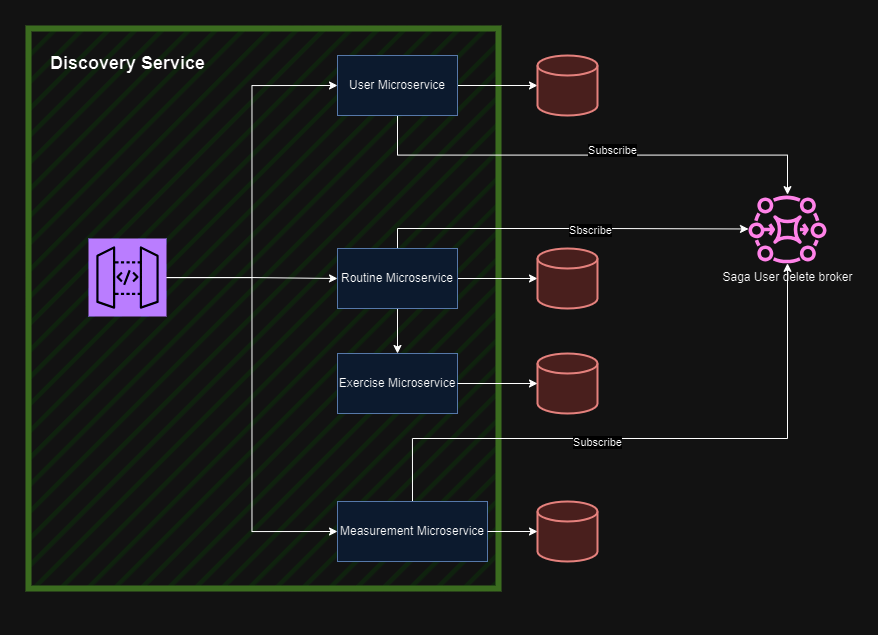

The diagram above was exported from draw.io. Its source (the exported page's mxGraphModel, read from the mxfile embedded in the PNG):
<mxGraphModel dx="1235" dy="614" grid="1" gridSize="10" guides="1" tooltips="1" connect="1" arrows="1" fold="1" page="1" pageScale="1" pageWidth="1100" pageHeight="850" math="0" shadow="0">
  <root>
    <mxCell id="0" />
    <mxCell id="1" parent="0" />
    <mxCell id="gBj_W5-rRs5j6JQp2Agk-27" value="&lt;div&gt;&lt;br&gt;&lt;/div&gt;" style="verticalLabelPosition=bottom;verticalAlign=top;html=1;shape=mxgraph.basic.rect;fillColor2=none;strokeWidth=6;size=20;indent=5;fillColor=#d5e8d4;strokeColor=#82b366;fillStyle=hatch;" vertex="1" parent="1">
      <mxGeometry x="100" y="80" width="470" height="560" as="geometry" />
    </mxCell>
    <mxCell id="gBj_W5-rRs5j6JQp2Agk-21" style="edgeStyle=orthogonalEdgeStyle;rounded=0;orthogonalLoop=1;jettySize=auto;html=1;" edge="1" parent="1" source="nP5ex5qmtVq5_EAFh7Zi-1" target="nP5ex5qmtVq5_EAFh7Zi-7">
      <mxGeometry relative="1" as="geometry" />
    </mxCell>
    <mxCell id="gBj_W5-rRs5j6JQp2Agk-22" style="edgeStyle=orthogonalEdgeStyle;rounded=0;orthogonalLoop=1;jettySize=auto;html=1;entryX=0;entryY=0.5;entryDx=0;entryDy=0;" edge="1" parent="1" source="nP5ex5qmtVq5_EAFh7Zi-1" target="nP5ex5qmtVq5_EAFh7Zi-6">
      <mxGeometry relative="1" as="geometry" />
    </mxCell>
    <mxCell id="gBj_W5-rRs5j6JQp2Agk-23" style="edgeStyle=orthogonalEdgeStyle;rounded=0;orthogonalLoop=1;jettySize=auto;html=1;entryX=0;entryY=0.5;entryDx=0;entryDy=0;" edge="1" parent="1" source="nP5ex5qmtVq5_EAFh7Zi-1" target="nP5ex5qmtVq5_EAFh7Zi-8">
      <mxGeometry relative="1" as="geometry" />
    </mxCell>
    <mxCell id="nP5ex5qmtVq5_EAFh7Zi-1" value="" style="sketch=0;points=[[0,0,0],[0.25,0,0],[0.5,0,0],[0.75,0,0],[1,0,0],[0,1,0],[0.25,1,0],[0.5,1,0],[0.75,1,0],[1,1,0],[0,0.25,0],[0,0.5,0],[0,0.75,0],[1,0.25,0],[1,0.5,0],[1,0.75,0]];outlineConnect=0;fontColor=#232F3E;fillColor=#8C4FFF;strokeColor=#ffffff;dashed=0;verticalLabelPosition=bottom;verticalAlign=top;align=center;html=1;fontSize=12;fontStyle=0;aspect=fixed;shape=mxgraph.aws4.resourceIcon;resIcon=mxgraph.aws4.api_gateway;" parent="1" vertex="1">
      <mxGeometry x="160" y="290" width="78" height="78" as="geometry" />
    </mxCell>
    <mxCell id="nP5ex5qmtVq5_EAFh7Zi-10" style="edgeStyle=orthogonalEdgeStyle;rounded=0;orthogonalLoop=1;jettySize=auto;html=1;" parent="1" source="nP5ex5qmtVq5_EAFh7Zi-6" target="nP5ex5qmtVq5_EAFh7Zi-9" edge="1">
      <mxGeometry relative="1" as="geometry" />
    </mxCell>
    <mxCell id="gBj_W5-rRs5j6JQp2Agk-7" style="edgeStyle=orthogonalEdgeStyle;rounded=0;orthogonalLoop=1;jettySize=auto;html=1;exitX=0.5;exitY=1;exitDx=0;exitDy=0;" edge="1" parent="1" source="nP5ex5qmtVq5_EAFh7Zi-6" target="gBj_W5-rRs5j6JQp2Agk-6">
      <mxGeometry relative="1" as="geometry" />
    </mxCell>
    <mxCell id="gBj_W5-rRs5j6JQp2Agk-10" value="Subscribe" style="edgeLabel;html=1;align=center;verticalAlign=middle;resizable=0;points=[];" vertex="1" connectable="0" parent="gBj_W5-rRs5j6JQp2Agk-7">
      <mxGeometry x="0.0853" y="5" relative="1" as="geometry">
        <mxPoint as="offset" />
      </mxGeometry>
    </mxCell>
    <mxCell id="nP5ex5qmtVq5_EAFh7Zi-6" value="User Microservice" style="rounded=0;whiteSpace=wrap;html=1;fillColor=#dae8fc;strokeColor=#6c8ebf;" parent="1" vertex="1">
      <mxGeometry x="409" y="107" width="120" height="60" as="geometry" />
    </mxCell>
    <mxCell id="nP5ex5qmtVq5_EAFh7Zi-13" style="edgeStyle=orthogonalEdgeStyle;rounded=0;orthogonalLoop=1;jettySize=auto;html=1;" parent="1" source="nP5ex5qmtVq5_EAFh7Zi-7" target="nP5ex5qmtVq5_EAFh7Zi-11" edge="1">
      <mxGeometry relative="1" as="geometry" />
    </mxCell>
    <mxCell id="gBj_W5-rRs5j6JQp2Agk-8" style="edgeStyle=orthogonalEdgeStyle;rounded=0;orthogonalLoop=1;jettySize=auto;html=1;exitX=0.5;exitY=0;exitDx=0;exitDy=0;" edge="1" parent="1" source="nP5ex5qmtVq5_EAFh7Zi-7" target="gBj_W5-rRs5j6JQp2Agk-6">
      <mxGeometry relative="1" as="geometry" />
    </mxCell>
    <mxCell id="gBj_W5-rRs5j6JQp2Agk-11" value="Sbscribe" style="edgeLabel;html=1;align=center;verticalAlign=middle;resizable=0;points=[];" vertex="1" connectable="0" parent="gBj_W5-rRs5j6JQp2Agk-8">
      <mxGeometry x="0.1423" y="-1" relative="1" as="geometry">
        <mxPoint x="1" as="offset" />
      </mxGeometry>
    </mxCell>
    <mxCell id="gBj_W5-rRs5j6JQp2Agk-24" style="edgeStyle=orthogonalEdgeStyle;rounded=0;orthogonalLoop=1;jettySize=auto;html=1;" edge="1" parent="1" source="nP5ex5qmtVq5_EAFh7Zi-7" target="nP5ex5qmtVq5_EAFh7Zi-21">
      <mxGeometry relative="1" as="geometry" />
    </mxCell>
    <mxCell id="nP5ex5qmtVq5_EAFh7Zi-7" value="Routine Microservice" style="rounded=0;whiteSpace=wrap;html=1;fillColor=#dae8fc;strokeColor=#6c8ebf;" parent="1" vertex="1">
      <mxGeometry x="409" y="300" width="120" height="60" as="geometry" />
    </mxCell>
    <mxCell id="gBj_W5-rRs5j6JQp2Agk-9" style="edgeStyle=orthogonalEdgeStyle;rounded=0;orthogonalLoop=1;jettySize=auto;html=1;exitX=0.5;exitY=0;exitDx=0;exitDy=0;" edge="1" parent="1" source="nP5ex5qmtVq5_EAFh7Zi-8" target="gBj_W5-rRs5j6JQp2Agk-6">
      <mxGeometry relative="1" as="geometry">
        <Array as="points">
          <mxPoint x="484" y="490" />
          <mxPoint x="859" y="490" />
        </Array>
      </mxGeometry>
    </mxCell>
    <mxCell id="gBj_W5-rRs5j6JQp2Agk-12" value="Subscribe" style="edgeLabel;html=1;align=center;verticalAlign=middle;resizable=0;points=[];" vertex="1" connectable="0" parent="gBj_W5-rRs5j6JQp2Agk-9">
      <mxGeometry x="-0.1934" y="-3" relative="1" as="geometry">
        <mxPoint as="offset" />
      </mxGeometry>
    </mxCell>
    <mxCell id="nP5ex5qmtVq5_EAFh7Zi-8" value="Measurement&lt;span style=&quot;background-color: initial;&quot;&gt;&amp;nbsp;Microservice&lt;/span&gt;" style="rounded=0;whiteSpace=wrap;html=1;fillColor=#dae8fc;strokeColor=#6c8ebf;" parent="1" vertex="1">
      <mxGeometry x="409" y="553" width="150" height="60" as="geometry" />
    </mxCell>
    <mxCell id="nP5ex5qmtVq5_EAFh7Zi-9" value="" style="strokeWidth=2;html=1;shape=mxgraph.flowchart.database;whiteSpace=wrap;fillColor=#f8cecc;strokeColor=#b85450;" parent="1" vertex="1">
      <mxGeometry x="609" y="107" width="60" height="60" as="geometry" />
    </mxCell>
    <mxCell id="nP5ex5qmtVq5_EAFh7Zi-11" value="" style="strokeWidth=2;html=1;shape=mxgraph.flowchart.database;whiteSpace=wrap;fillColor=#f8cecc;strokeColor=#b85450;" parent="1" vertex="1">
      <mxGeometry x="609" y="300" width="60" height="60" as="geometry" />
    </mxCell>
    <mxCell id="nP5ex5qmtVq5_EAFh7Zi-12" value="" style="strokeWidth=2;html=1;shape=mxgraph.flowchart.database;whiteSpace=wrap;fillColor=#f8cecc;strokeColor=#b85450;" parent="1" vertex="1">
      <mxGeometry x="609" y="553" width="60" height="60" as="geometry" />
    </mxCell>
    <mxCell id="nP5ex5qmtVq5_EAFh7Zi-15" style="edgeStyle=orthogonalEdgeStyle;rounded=0;orthogonalLoop=1;jettySize=auto;html=1;entryX=0;entryY=0.5;entryDx=0;entryDy=0;entryPerimeter=0;" parent="1" source="nP5ex5qmtVq5_EAFh7Zi-8" target="nP5ex5qmtVq5_EAFh7Zi-12" edge="1">
      <mxGeometry relative="1" as="geometry" />
    </mxCell>
    <mxCell id="nP5ex5qmtVq5_EAFh7Zi-21" value="Exercise Microservice" style="rounded=0;whiteSpace=wrap;html=1;fillColor=#dae8fc;strokeColor=#6c8ebf;" parent="1" vertex="1">
      <mxGeometry x="409" y="405" width="120" height="60" as="geometry" />
    </mxCell>
    <mxCell id="nP5ex5qmtVq5_EAFh7Zi-23" value="" style="strokeWidth=2;html=1;shape=mxgraph.flowchart.database;whiteSpace=wrap;fillColor=#f8cecc;strokeColor=#b85450;" parent="1" vertex="1">
      <mxGeometry x="609" y="405" width="60" height="60" as="geometry" />
    </mxCell>
    <mxCell id="nP5ex5qmtVq5_EAFh7Zi-24" style="edgeStyle=orthogonalEdgeStyle;rounded=0;orthogonalLoop=1;jettySize=auto;html=1;entryX=0;entryY=0.5;entryDx=0;entryDy=0;entryPerimeter=0;" parent="1" source="nP5ex5qmtVq5_EAFh7Zi-21" target="nP5ex5qmtVq5_EAFh7Zi-23" edge="1">
      <mxGeometry relative="1" as="geometry" />
    </mxCell>
    <mxCell id="gBj_W5-rRs5j6JQp2Agk-6" value="&lt;span style=&quot;color: rgb(0, 0, 0);&quot;&gt;Saga User delete broker&lt;/span&gt;" style="sketch=0;outlineConnect=0;fontColor=#232F3E;gradientColor=none;fillColor=#E7157B;strokeColor=none;dashed=0;verticalLabelPosition=bottom;verticalAlign=top;align=center;html=1;fontSize=12;fontStyle=0;aspect=fixed;pointerEvents=1;shape=mxgraph.aws4.mq_broker;" vertex="1" parent="1">
      <mxGeometry x="820" y="246" width="78" height="69" as="geometry" />
    </mxCell>
    <mxCell id="gBj_W5-rRs5j6JQp2Agk-28" value="&lt;b&gt;&lt;font style=&quot;font-size: 18px;&quot;&gt;Discovery Service&lt;/font&gt;&lt;/b&gt;" style="text;html=1;align=center;verticalAlign=middle;resizable=0;points=[];autosize=1;strokeColor=none;fillColor=none;" vertex="1" parent="1">
      <mxGeometry x="109" y="95" width="180" height="40" as="geometry" />
    </mxCell>
  </root>
</mxGraphModel>